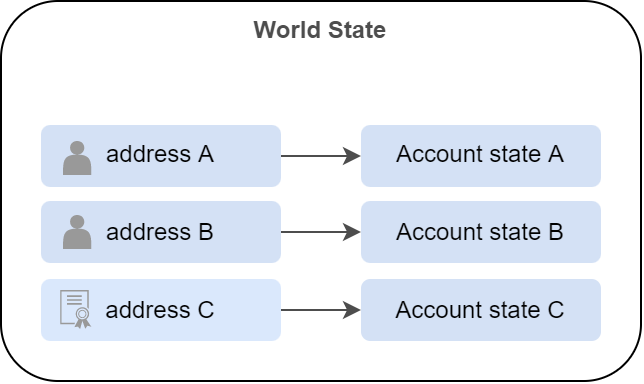

The diagram above was exported from draw.io. Its source (the exported page's mxGraphModel, read from the mxfile embedded in the PNG):
<mxGraphModel dx="1006" dy="3074" grid="1" gridSize="10" guides="1" tooltips="1" connect="1" arrows="1" fold="1" page="1" pageScale="1" pageWidth="827" pageHeight="1169" math="0" shadow="0">
  <root>
    <mxCell id="0" />
    <mxCell id="1" parent="0" />
    <mxCell id="2" value="" style="rounded=1;whiteSpace=wrap;html=1;fontFamily=Helvetica;fontSize=12;strokeWidth=1;gradientDirection=east;" vertex="1" parent="1">
      <mxGeometry x="730" y="-1240" width="320" height="190" as="geometry" />
    </mxCell>
    <mxCell id="3" style="edgeStyle=orthogonalEdgeStyle;rounded=1;orthogonalLoop=1;jettySize=auto;html=1;exitX=1;exitY=0.5;exitDx=0;exitDy=0;entryX=0;entryY=0.5;entryDx=0;entryDy=0;fontFamily=Helvetica;fontSize=12;fontColor=#4D4D4D;strokeColor=#4D4D4D;fillColor=#999999;" edge="1" source="4" parent="1">
      <mxGeometry relative="1" as="geometry">
        <mxPoint x="909.9999999999998" y="-1162.5000000000002" as="targetPoint" />
      </mxGeometry>
    </mxCell>
    <mxCell id="4" value="address A" style="rounded=1;whiteSpace=wrap;html=1;fontFamily=Helvetica;fontSize=12;strokeWidth=1;gradientDirection=east;strokeColor=none;fillColor=#D4E1F5;" vertex="1" parent="1">
      <mxGeometry x="750" y="-1178" width="120" height="31" as="geometry" />
    </mxCell>
    <mxCell id="5" style="edgeStyle=orthogonalEdgeStyle;rounded=1;orthogonalLoop=1;jettySize=auto;html=1;exitX=1;exitY=0.5;exitDx=0;exitDy=0;entryX=0;entryY=0.5;entryDx=0;entryDy=0;fontFamily=Helvetica;fontSize=12;fontColor=#4D4D4D;strokeColor=#4D4D4D;fillColor=#999999;" edge="1" source="6" parent="1">
      <mxGeometry relative="1" as="geometry">
        <mxPoint x="909.9999999999998" y="-1124.5000000000002" as="targetPoint" />
      </mxGeometry>
    </mxCell>
    <mxCell id="6" value="address B" style="rounded=1;whiteSpace=wrap;html=1;fontFamily=Helvetica;fontSize=12;strokeWidth=1;gradientDirection=east;strokeColor=none;fillColor=#D4E1F5;" vertex="1" parent="1">
      <mxGeometry x="750" y="-1140" width="120" height="31" as="geometry" />
    </mxCell>
    <mxCell id="7" style="edgeStyle=orthogonalEdgeStyle;rounded=1;orthogonalLoop=1;jettySize=auto;html=1;exitX=1;exitY=0.5;exitDx=0;exitDy=0;entryX=0;entryY=0.5;entryDx=0;entryDy=0;fontFamily=Helvetica;fontSize=12;fontColor=#4D4D4D;strokeColor=#4D4D4D;fillColor=#999999;" edge="1" source="8" parent="1">
      <mxGeometry relative="1" as="geometry">
        <mxPoint x="909.9999999999998" y="-1085.5" as="targetPoint" />
      </mxGeometry>
    </mxCell>
    <mxCell id="8" value="address C" style="rounded=1;whiteSpace=wrap;html=1;fontFamily=Helvetica;fontSize=12;strokeWidth=1;gradientDirection=east;strokeColor=none;fillColor=#dae8fc;" vertex="1" parent="1">
      <mxGeometry x="750" y="-1101" width="120" height="31" as="geometry" />
    </mxCell>
    <mxCell id="9" value="" style="shape=actor;whiteSpace=wrap;html=1;rounded=0;fontFamily=Courier New;fontSize=64;fontColor=#999999;strokeColor=none;strokeWidth=1;fillColor=#999999;gradientColor=none;gradientDirection=east;" vertex="1" parent="1">
      <mxGeometry x="761" y="-1170" width="14.17" height="17" as="geometry" />
    </mxCell>
    <mxCell id="10" value="" style="shape=actor;whiteSpace=wrap;html=1;rounded=0;fontFamily=Courier New;fontSize=64;fontColor=#999999;strokeColor=none;strokeWidth=1;fillColor=#999999;gradientColor=none;gradientDirection=east;" vertex="1" parent="1">
      <mxGeometry x="761" y="-1133" width="14.17" height="17" as="geometry" />
    </mxCell>
    <mxCell id="11" value="" style="sketch=0;pointerEvents=1;shadow=0;dashed=0;html=1;strokeColor=none;labelPosition=center;verticalLabelPosition=bottom;verticalAlign=top;align=center;fillColor=#999999;shape=mxgraph.mscae.intune.intune_certificate_profiles;rounded=0;fontFamily=Courier New;fontSize=64;fontColor=#999999;" vertex="1" parent="1">
      <mxGeometry x="759.5699999999999" y="-1095.5" width="15.6" height="19.5" as="geometry" />
    </mxCell>
    <mxCell id="12" value="&lt;b&gt;World State&lt;/b&gt;" style="text;html=1;strokeColor=none;fillColor=none;align=center;verticalAlign=middle;whiteSpace=wrap;rounded=0;fontFamily=Helvetica;fontSize=12;fontColor=#4D4D4D;" vertex="1" parent="1">
      <mxGeometry x="730" y="-1240" width="320" height="30" as="geometry" />
    </mxCell>
    <mxCell id="13" value="Account state A" style="rounded=1;whiteSpace=wrap;html=1;fontFamily=Helvetica;fontSize=12;strokeWidth=1;gradientDirection=east;strokeColor=none;fillColor=#D4E1F5;" vertex="1" parent="1">
      <mxGeometry x="910" y="-1178" width="120" height="31" as="geometry" />
    </mxCell>
    <mxCell id="14" value="Account state B" style="rounded=1;whiteSpace=wrap;html=1;fontFamily=Helvetica;fontSize=12;strokeWidth=1;gradientDirection=east;strokeColor=none;fillColor=#D4E1F5;" vertex="1" parent="1">
      <mxGeometry x="910" y="-1140" width="120" height="31" as="geometry" />
    </mxCell>
    <mxCell id="15" value="Account state C" style="rounded=1;whiteSpace=wrap;html=1;fontFamily=Helvetica;fontSize=12;strokeWidth=1;gradientDirection=east;strokeColor=none;fillColor=#D4E1F5;" vertex="1" parent="1">
      <mxGeometry x="910" y="-1101" width="120" height="31" as="geometry" />
    </mxCell>
  </root>
</mxGraphModel>